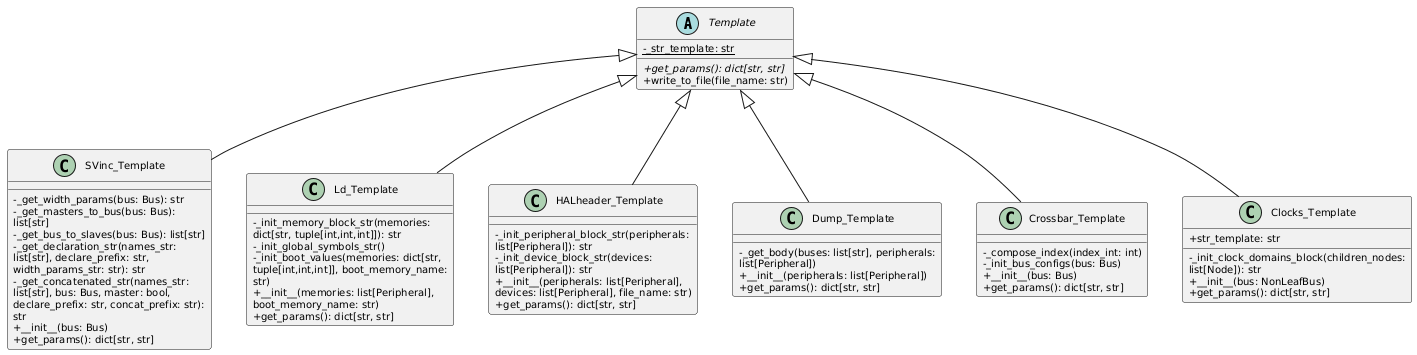

The diagram above was rendered by PlantUML. Its source (embedded in the PNG):
@startuml
skinparam classAttributeIconSize 0
skinparam classFontSize 10
skinparam classAttributeFontSize 10
skinparam classMethodFontSize 10
skinparam classPadding 2
skinparam minClassWidth 120
skinparam maxMessageSize 80
skinparam wrapWidth 200


abstract class Template {
    -{static} _str_template: str
    +{abstract} get_params(): dict[str, str]
    +write_to_file(file_name: str)
}

class SVinc_Template {
    -_get_width_params(bus: Bus): str
    -_get_masters_to_bus(bus: Bus): list[str]
    -_get_bus_to_slaves(bus: Bus): list[str]
    -_get_declaration_str(names_str: list[str], declare_prefix: str, width_params_str: str): str
    -_get_concatenated_str(names_str: list[str], bus: Bus, master: bool, declare_prefix: str, concat_prefix: str): str
    +__init__(bus: Bus)
    +get_params(): dict[str, str]
}

class Ld_Template {
    -_init_memory_block_str(memories: dict[str, tuple[int,int,int]]): str
    -_init_global_symbols_str()
    -_init_boot_values(memories: dict[str, tuple[int,int,int]], boot_memory_name: str)
    +__init__(memories: list[Peripheral], boot_memory_name: str)
    +get_params(): dict[str, str]
}

class HALheader_Template {
    -_init_peripheral_block_str(peripherals: list[Peripheral]): str
    -_init_device_block_str(devices: list[Peripheral]): str
    +__init__(peripherals: list[Peripheral], devices: list[Peripheral], file_name: str)
    +get_params(): dict[str, str]
}

class Dump_Template {
    -_get_body(buses: list[str], peripherals: list[Peripheral])
    +__init__(peripherals: list[Peripheral])
    +get_params(): dict[str, str]
}

class Crossbar_Template {
    -_compose_index(index_int: int)
    -_init_bus_configs(bus: Bus)
    +__init__(bus: Bus)
    +get_params(): dict[str, str]
}

class Clocks_Template {
    +str_template: str
    -_init_clock_domains_block(children_nodes: list[Node]): str
    +__init__(bus: NonLeafBus)
    +get_params(): dict[str, str]
}

Template <|-- SVinc_Template
Template <|-- Ld_Template
Template <|-- HALheader_Template
Template <|-- Dump_Template
Template <|-- Crossbar_Template
Template <|-- Clocks_Template
@enduml